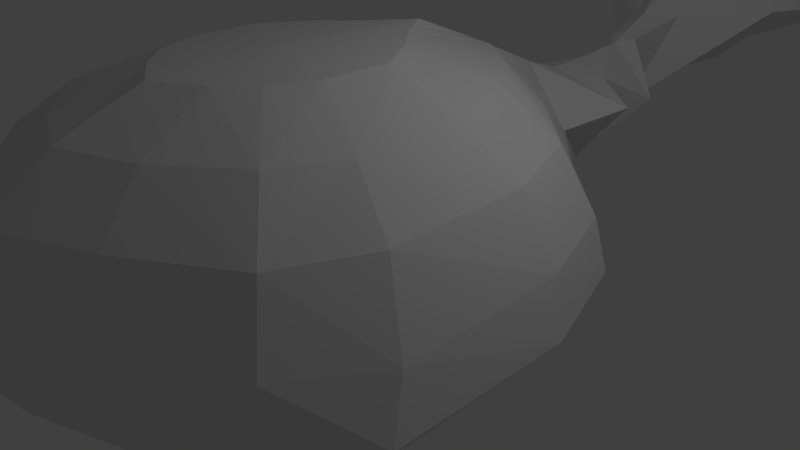 # Source: fish-003.blend  (saved by Blender 2.79.0; exported with 4.5.12 LTS)
import bpy
from mathutils import Matrix  # noqa: F401  (used for matrix-valued properties, if any)

bpy.ops.wm.read_factory_settings(use_empty=True)
scene = bpy.context.scene
scene.name = 'Scene'

# ---- collections
col_collection_1 = bpy.data.collections.new('Collection 1'); scene.collection.children.link(col_collection_1)

# ---- world
world_world = bpy.data.worlds.new('World'); scene.world = world_world
world_world.color = (0.05088, 0.05088, 0.05088)
world_world.use_sun_shadow = False
world_world.sun_shadow_jitter_overblur = 0.0
world_world.cycles.sampling_method = 'MANUAL'

# ---- cameras
cam_camera = bpy.data.cameras.new('Camera')
cam_camera.clip_end = 100.0
cam_camera.lens = 35.0
cam_camera.sensor_width = 32.0
cam_camera.sensor_height = 18.0
cam_camera.ortho_scale = 7.314
cam_camera.dof.focus_distance = 0.0
cam_camera.dof.aperture_fstop = 128.0

# ---- lights
light_lamp = bpy.data.lights.new('Lamp', 'POINT')
light_lamp.transmission_factor = 0.0
light_lamp.cutoff_distance = 30.0
light_lamp.energy = 100.0
light_lamp.shadow_buffer_clip_start = 1.001
light_lamp.shadow_soft_size = 0.1
light_lamp.shadow_maximum_resolution = 0.006
light_lamp.use_absolute_resolution = True

# ---- meshes
me_plane = bpy.data.meshes.new('Plane')
me_plane.from_pydata([(0.01197, -4.828, 0.6132), (1.535, -4.31, 0.6132), (0.01197, -4.882, 1.183), (1.377, -4.273, 1.183), (2.893, -3.649, 0.6132), (2.728, -3.544, 1.219), (3.493, -2.814, 0.6132), (3.298, -2.525, 1.183), (3.454, -0.5949, 0.6132), (3.207, -0.4281, 1.183), (2.95, 0.8633, 0.6132), (2.724, 0.9043, 1.183), (1.878, 2.031, 0.6132), (1.576, 2.0, 1.183), (0.01197, -4.489, 1.917), (1.236, -3.993, 1.954), (2.376, -3.234, 1.954), (2.825, -2.236, 1.973), (2.682, -0.3547, 1.917), (2.231, 0.8342, 1.917), (1.244, 1.783, 1.917), (0.3916, 6.258, 2.12), (0.01197, -3.772, 2.487), (0.9181, -3.4, 2.487), (1.776, -2.74, 2.505), (2.072, -1.923, 2.469), (2.002, -0.4833, 2.45), (1.496, 0.5954, 2.487), (0.8031, 1.489, 2.45), (0.01747, 1.892, 2.459), (0.01197, -2.78, 2.891), (0.569, -2.445, 2.891), (0.9246, -2.077, 2.891), (1.153, -1.537, 2.891), (1.157, -0.7038, 2.891), (0.7609, -0.08432, 2.891), (0.3806, 0.3132, 2.891), (0.01197, 0.8464, 2.891), (0.01197, -1.295, 2.946), (0.9018, 2.744, 1.224), (0.5417, 2.274, 1.917), (0.9889, 2.581, 0.6132), (0.1892, 0.5824, 2.891), (0.3469, 1.799, 2.47), (-1.511, -4.31, 0.6132), (-1.353, -4.273, 1.183), (-2.869, -3.649, 0.6132), (-2.704, -3.544, 1.219), (-3.469, -2.814, 0.6132), (-3.274, -2.525, 1.183), (-3.43, -0.5949, 0.6132), (-3.183, -0.4281, 1.183), (-2.926, 0.8633, 0.6132), (-2.701, 0.9043, 1.183), (-1.854, 2.031, 0.6132), (-1.552, 2.0, 1.183), (-1.212, -3.993, 1.954), (-2.352, -3.234, 1.954), (-2.801, -2.236, 1.973), (-2.658, -0.3547, 1.917), (-2.207, 0.8342, 1.917), (-1.22, 1.783, 1.917), (-0.8941, -3.4, 2.487), (-1.752, -2.74, 2.505), (-2.048, -1.923, 2.469), (-1.978, -0.4833, 2.45), (-1.472, 0.5954, 2.487), (-0.7791, 1.489, 2.45), (-0.5451, -2.445, 2.891), (-0.9006, -2.077, 2.891), (-1.129, -1.537, 2.891), (-1.133, -0.7038, 2.891), (-0.737, -0.08432, 2.891), (-0.3566, 0.3132, 2.891), (-0.7591, 2.483, 1.183), (-0.5073, 2.284, 1.887), (-0.965, 2.581, 0.6132), (-0.1653, 0.5824, 2.891), (-0.323, 1.799, 2.47), (0.01197, -4.726, 0.3556), (1.377, -4.273, 0.3556), (2.728, -3.544, 0.3188), (3.298, -2.525, 0.3556), (3.207, -0.4281, 0.3556), (2.724, 0.9043, 0.3556), (1.576, 2.0, 0.3556), (0.01719, 5.113, 1.846), (0.01197, -4.489, -0.07713), (1.236, -3.993, -0.1139), (2.376, -3.234, -0.1139), (2.825, -2.236, -0.1322), (2.682, -0.3547, -0.07713), (2.231, 0.8342, -0.07713), (1.244, 1.783, -0.07713), (0.4403, 4.174, 1.577), (0.01197, -3.772, -0.4712), (0.9181, -3.4, -0.4712), (1.776, -2.74, -0.4895), (2.072, -1.923, -0.4528), (2.002, -0.4833, -0.4344), (1.496, 0.6441, -0.4224), (0.8031, 1.489, -0.4344), (0.01719, 4.339, 1.765), (0.01197, -2.78, -0.6414), (0.569, -2.445, -0.6414), (0.9246, -2.077, -0.6414), (1.153, -1.537, -0.6414), (1.157, -0.7038, -0.6414), (0.7609, -0.08432, -0.6414), (0.3806, 0.3132, -0.6414), (0.01197, 0.8464, -0.6414), (0.01197, -1.295, -0.6965), (0.783, 2.483, 0.3556), (0.5417, 2.274, -0.07713), (0.1892, 0.5824, -0.6414), (0.3469, 1.799, -0.4544), (-1.353, -4.273, 0.3556), (-2.704, -3.544, 0.3188), (-3.274, -2.525, 0.3556), (-3.183, -0.4281, 0.3556), (-2.701, 0.9043, 0.3556), (-1.552, 2.0, 0.3556), (-1.212, -3.993, -0.1139), (-2.352, -3.234, -0.1139), (-2.801, -2.236, -0.1322), (-2.658, -0.3547, -0.07713), (-2.207, 0.8342, -0.07713), (-1.22, 1.783, -0.07713), (-0.8941, -3.4, -0.4712), (-1.752, -2.74, -0.4895), (-2.048, -1.923, -0.4528), (-1.978, -0.4833, -0.4344), (-1.472, 0.5954, -0.4712), (-0.7791, 1.489, -0.4344), (-0.5451, -2.445, -0.6414), (-0.9006, -2.077, -0.6414), (-1.129, -1.537, -0.6414), (-1.133, -0.7038, -0.6414), (-0.737, -0.08432, -0.6414), (-0.3566, 0.3132, -0.6414), (-0.7591, 2.483, 0.3556), (-0.5178, 2.274, -0.07713), (-0.1653, 0.5824, -0.6414), (-0.323, 1.799, -0.4544), (0.3544, 8.228, 3.841), (0.01719, 10.33, 4.522), (0.01719, 8.336, 3.848), (0.01719, 5.855, 2.175), (0.3858, 6.973, 2.868), (1.509, 7.098, 2.238), (1.336, 7.319, 2.609), (2.459, 8.573, 2.315), (0.01719, 8.603, 2.896), (0.01719, 8.354, 2.1), (0.01719, 9.038, 1.484), (0.01719, 9.594, 1.375), (0.01719, 10.21, 1.259), (0.7664, 5.104, 1.098), (0.01719, 8.541, 0.9591), (0.01719, 7.309, 1.02), (0.5419, 7.553, 2.101), (1.116, 7.568, 2.001), (0.6558, 8.03, 1.51), (0.2335, 5.315, 1.886), (0.01719, 5.308, 1.934), (1.271, 3.656, 1.424), (0.01719, 3.616, 1.744), (0.01719, 3.014, 1.948), (0.004828, 2.581, 0.6132), (0.783, 2.483, 0.3556), (-0.7591, 2.483, 0.3556), (0.004828, 2.581, 0.6132), (-0.3572, 6.267, 2.09), (-0.4059, 4.183, 1.547), (-0.32, 8.237, 3.811), (-0.3514, 6.982, 2.838), (-1.474, 7.108, 2.208), (-1.301, 7.329, 2.579), (-2.424, 8.582, 2.285), (-0.732, 5.114, 1.068), (0.1996, 4.364, 0.4027), (0.01237, 5.631, 0.7584), (-0.152, 4.398, 0.3675), (-0.5075, 7.563, 2.071), (-1.082, 7.578, 1.971), (-0.6214, 8.039, 1.48), (-0.1992, 5.324, 1.856), (-1.237, 3.665, 1.393), (0.01237, 4.405, 0.4027)], [(13, 41), (86, 186), (86, 163)], [(0, 1, 3, 2), (3, 1, 4, 5), (5, 4, 6, 7), (7, 6, 8, 9), (9, 8, 10, 11), (11, 10, 12, 13), (13, 12, 41, 39), (2, 3, 15, 14), (19, 11, 13, 20), (18, 9, 11, 19), (17, 7, 9, 18), (16, 5, 7, 17), (5, 16, 15, 3), (14, 15, 23, 22), (28, 27, 19, 20), (27, 26, 18, 19), (26, 25, 17, 18), (25, 24, 16, 17), (16, 24, 23, 15), (29, 37, 42, 43), (36, 35, 27, 28), (35, 34, 26, 27), (34, 33, 25, 26), (33, 32, 24, 25), (31, 30, 22, 23), (24, 32, 31, 23), (37, 38, 42), (36, 38, 35), (35, 38, 34), (34, 38, 33), (33, 38, 32), (38, 31, 32), (38, 30, 31), (43, 42, 36, 28), (42, 38, 36), (39, 40, 20, 13), (40, 43, 28, 20), (0, 2, 45, 44), (45, 47, 46, 44), (47, 49, 48, 46), (49, 51, 50, 48), (51, 53, 52, 50), (53, 55, 54, 52), (55, 74, 76, 54), (2, 14, 56, 45), (60, 61, 55, 53), (59, 60, 53, 51), (58, 59, 51, 49), (57, 58, 49, 47), (47, 45, 56, 57), (14, 22, 62, 56), (67, 61, 60, 66), (66, 60, 59, 65), (65, 59, 58, 64), (64, 58, 57, 63), (57, 56, 62, 63), (29, 78, 77, 37), (73, 67, 66, 72), (72, 66, 65, 71), (71, 65, 64, 70), (70, 64, 63, 69), (68, 62, 22, 30), (63, 62, 68, 69), (37, 77, 38), (73, 72, 38), (72, 71, 38), (71, 70, 38), (70, 69, 38), (38, 69, 68), (38, 68, 30), (78, 67, 73, 77), (77, 73, 38), (74, 55, 61, 75), (75, 61, 67, 78), (0, 79, 80, 1), (80, 81, 4, 1), (81, 82, 6, 4), (82, 83, 8, 6), (83, 84, 10, 8), (84, 85, 12, 10), (85, 112, 41, 12), (79, 87, 88, 80), (92, 93, 85, 84), (91, 92, 84, 83), (90, 91, 83, 82), (89, 90, 82, 81), (81, 80, 88, 89), (87, 95, 96, 88), (101, 93, 92, 100), (100, 92, 91, 99), (99, 91, 90, 98), (98, 90, 89, 97), (89, 88, 96, 97), (109, 101, 100, 108), (108, 100, 99, 107), (107, 99, 98, 106), (106, 98, 97, 105), (104, 96, 95, 103), (97, 96, 104, 105), (110, 114, 111), (109, 108, 111), (108, 107, 111), (107, 106, 111), (106, 105, 111), (111, 105, 104), (111, 104, 103), (115, 101, 109, 114), (114, 109, 111), (112, 85, 93, 113), (113, 93, 101, 115), (0, 44, 116, 79), (116, 44, 46, 117), (117, 46, 48, 118), (118, 48, 50, 119), (119, 50, 52, 120), (120, 52, 54, 121), (121, 54, 76, 140), (79, 116, 122, 87), (126, 120, 121, 127), (125, 119, 120, 126), (124, 118, 119, 125), (123, 117, 118, 124), (117, 123, 122, 116), (87, 122, 128, 95), (133, 132, 126, 127), (132, 131, 125, 126), (131, 130, 124, 125), (130, 129, 123, 124), (123, 129, 128, 122), (147, 21, 148), (139, 138, 132, 133), (138, 137, 131, 132), (137, 136, 130, 131), (136, 135, 129, 130), (134, 103, 95, 128), (129, 135, 134, 128), (110, 111, 142), (139, 111, 138), (138, 111, 137), (137, 111, 136), (136, 111, 135), (111, 134, 135), (111, 103, 134), (143, 142, 139, 133), (142, 111, 139), (140, 141, 127, 121), (141, 143, 133, 127), (21, 147, 164, 163), (145, 146, 144), (148, 21, 149, 150), (147, 148, 144, 146), (150, 149, 151), (145, 144, 152), (86, 94, 157), (144, 148, 152), (152, 148, 153), (148, 160, 153), (148, 150, 161), (160, 148, 161), (151, 161, 150), (153, 160, 154), (160, 162, 154), (161, 162, 160), (161, 151, 162), (155, 154, 162), (151, 149, 162), (156, 155, 162), (158, 156, 162), (159, 158, 162), (162, 149, 159), (163, 164, 86, 157), (110, 142, 143), (165, 94, 102, 166), (86, 102, 94), (166, 167, 165), (39, 165, 167, 40), (29, 40, 167), (29, 43, 40), (110, 115, 114), (115, 110, 143), (113, 115, 143, 141), (112, 113, 141, 140), (41, 112, 168), (168, 140, 76), (168, 112, 169, 171), (170, 171, 169), (140, 168, 171, 170), (112, 140, 170, 169), (147, 175, 172), (172, 186, 164, 147), (145, 174, 146), (175, 177, 176, 172), (147, 146, 174, 175), (177, 178, 176), (145, 152, 174), (86, 179, 173), (174, 152, 175), (152, 153, 175), (175, 153, 183), (175, 184, 177), (183, 184, 175), (178, 177, 184), (153, 154, 183), (183, 154, 185), (184, 183, 185), (184, 185, 178), (155, 185, 154), (178, 185, 176), (156, 185, 155), (158, 185, 156), (159, 185, 158), (185, 159, 176), (159, 181, 176), (176, 181, 172), (172, 181, 186), (179, 182, 173), (181, 179, 186), (186, 179, 86, 164), (182, 187, 173), (167, 75, 29), (165, 180, 94), (187, 166, 102, 173), (86, 173, 102), (166, 187, 167), (74, 75, 167, 187), (187, 182, 74), (76, 74, 182), (179, 181, 182), (181, 188, 182), (171, 76, 182, 188), (159, 149, 181), (163, 181, 21), (21, 181, 149), (180, 188, 181), (41, 171, 188, 180), (163, 157, 181), (157, 180, 181), (157, 94, 180), (29, 75, 78), (39, 180, 165), (41, 180, 39)])
me_plane.use_remesh_preserve_volume = False
me_plane.use_remesh_preserve_attributes = False
me_plane.use_mirror_vertex_groups = False
me_plane.update()

# ---- objects
ob_plane = bpy.data.objects.new('Plane', me_plane)
ob_lamp = bpy.data.objects.new('Lamp', light_lamp)
ob_camera = bpy.data.objects.new('Camera', cam_camera)

# ---- transforms, parenting, visibility, modifiers, constraints
ob_plane.location = (0.0, 0.0, 0.0)
ob_plane.lineart.crease_threshold = 0.0
ob_lamp.location = (4.076, 1.005, 5.904)
ob_lamp.rotation_euler = (0.6503, 0.05522, 1.866)
ob_lamp.lock_rotations_4d = False
ob_lamp.empty_display_type = 'ARROWS'
ob_lamp.color = (0.0, 0.0, 0.0, 0.0)
ob_lamp.lineart.crease_threshold = 0.0
ob_camera.location = (7.481, -6.508, 5.344)
ob_camera.rotation_euler = (1.109, 0.0, 0.8149)
ob_camera.lock_rotations_4d = False
ob_camera.empty_display_type = 'ARROWS'
ob_camera.color = (0.0, 0.0, 0.0, 0.0)
ob_camera.display_type = 'WIRE'
ob_camera.lineart.crease_threshold = 0.0

# ---- collection membership
col_collection_1.objects.link(ob_plane)
col_collection_1.objects.link(ob_lamp)
col_collection_1.objects.link(ob_camera)

# ---- scene / render settings (as saved in the file)
scene.camera = ob_camera
scene.frame_start = 1; scene.frame_end = 250; scene.frame_set(1)
scene.render.engine = 'BLENDER_EEVEE_NEXT'
scene.render.resolution_percentage = 50
scene.render.dither_intensity = 0.0
scene.cycles.use_denoising = False
scene.cycles.samples = 128
scene.cycles.sampling_pattern = 'TABULATED_SOBOL'
scene.cycles.use_adaptive_sampling = False
scene.cycles.use_light_tree = False
scene.cycles.blur_glossy = 0.0
scene.cycles.sample_clamp_indirect = 0.0
scene.view_settings.view_transform = 'Standard'
bpy.context.view_layer.update()
